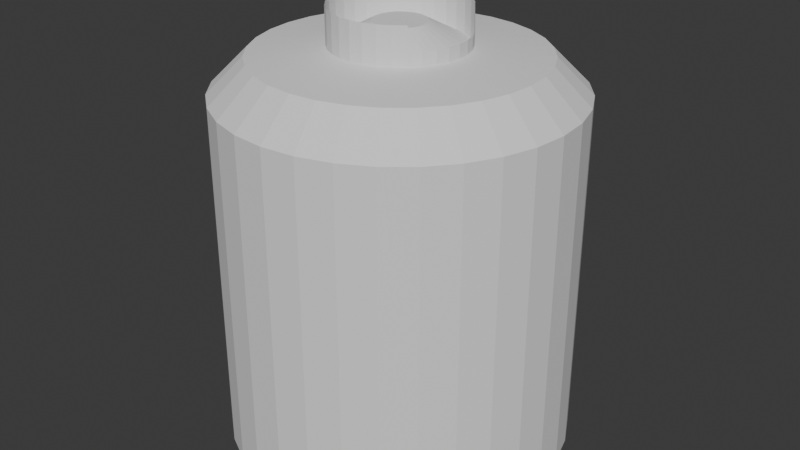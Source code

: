 # Source: FM-00_Large_Storage_Vat.blend  (saved by Blender 4.2.66; exported with 4.5.12 LTS)
import bpy
from mathutils import Matrix  # noqa: F401  (used for matrix-valued properties, if any)

bpy.ops.wm.read_factory_settings(use_empty=True)
scene = bpy.context.scene
scene.name = 'Scene'

# ---- collections
col_collection = bpy.data.collections.new('Collection'); scene.collection.children.link(col_collection)
col_export = bpy.data.collections.new('Export'); scene.collection.children.link(col_export)

# ---- world
world_world = bpy.data.worlds.new('World'); scene.world = world_world
world_world.use_nodes = True; world_world.node_tree.nodes.clear()
_N = world_world.node_tree.nodes; _L = world_world.node_tree.links
n0 = _N.new('ShaderNodeOutputWorld'); n0.name = 'World Output'; n0.location = (300, 300)
n1 = _N.new('ShaderNodeBackground'); n1.name = 'Background'; n1.location = (10, 300)
n1.inputs[0].default_value = (0.05088, 0.05088, 0.05088, 1.0)
_L.new(n1.outputs[0], n0.inputs[0])
n0.is_active_output = True
world_world.color = (0.05088, 0.05088, 0.05088)
world_world.sun_shadow_jitter_overblur = 0.0

# ---- meshes
me_cylinder = bpy.data.meshes.new('Cylinder')
me_cylinder.from_pydata([(0.0, 3.811, 0.1056), (0.0, 0.5599, 9.289), (0.7435, 3.738, 0.1056), (0.1092, 0.5492, 9.289), (1.458, 3.521, 0.1056), (0.2143, 0.5173, 9.289), (2.117, 3.169, 0.1056), (0.3111, 0.4655, 9.289), (2.695, 2.695, 0.1056), (0.3959, 0.3959, 9.289), (3.169, 2.117, 0.1056), (0.4655, 0.3111, 9.289), (3.521, 1.458, 0.1056), (0.5173, 0.2143, 9.289), (3.738, 0.7435, 0.1056), (0.5492, 0.1092, 9.289), (3.811, 0.0, 0.1056), (0.5599, 0.0, 9.289), (3.738, -0.7435, 0.1056), (0.5492, -0.1092, 9.289), (3.521, -1.458, 0.1056), (0.5173, -0.2143, 9.289), (3.169, -2.117, 0.1056), (0.4655, -0.3111, 9.289), (2.695, -2.695, 0.1056), (0.3959, -0.3959, 9.289), (2.117, -3.169, 0.1056), (0.3111, -0.4655, 9.289), (1.458, -3.521, 0.1056), (0.2143, -0.5173, 9.289), (0.7435, -3.738, 0.1056), (0.1092, -0.5492, 9.289), (0.0, -3.811, 0.1056), (0.0, -0.5599, 9.289), (-0.7435, -3.738, 0.1056), (-0.1092, -0.5492, 9.289), (-1.458, -3.521, 0.1056), (-0.2143, -0.5173, 9.289), (-2.117, -3.169, 0.1056), (-0.3111, -0.4655, 9.289), (-2.695, -2.695, 0.1056), (-0.3959, -0.3959, 9.289), (-3.169, -2.117, 0.1056), (-0.4655, -0.3111, 9.289), (-3.521, -1.458, 0.1056), (-0.5173, -0.2143, 9.289), (-3.738, -0.7435, 0.1056), (-0.5492, -0.1092, 9.289), (-3.811, 0.0, 0.1056), (-0.5599, 0.0, 9.289), (-3.738, 0.7435, 0.1056), (-0.5492, 0.1092, 9.289), (-3.521, 1.458, 0.1056), (-0.5173, 0.2143, 9.289), (-3.169, 2.117, 0.1056), (-0.4655, 0.3111, 9.289), (-2.695, 2.695, 0.1056), (-0.3959, 0.3959, 9.289), (-2.117, 3.169, 0.1056), (-0.3111, 0.4655, 9.289), (-1.458, 3.521, 0.1056), (-0.2143, 0.5173, 9.289), (-0.7435, 3.738, 0.1056), (-0.1092, 0.5492, 9.289), (0.7435, 3.738, 7.894), (0.0, 3.811, 7.894), (1.458, 3.521, 7.894), (2.117, 3.169, 7.894), (2.695, 2.695, 7.894), (3.169, 2.117, 7.894), (3.521, 1.458, 7.894), (3.738, 0.7435, 7.894), (3.811, 0.0, 7.894), (3.738, -0.7435, 7.894), (3.521, -1.458, 7.894), (3.169, -2.117, 7.894), (2.695, -2.695, 7.894), (2.117, -3.169, 7.894), (1.458, -3.521, 7.894), (0.7435, -3.738, 7.894), (0.0, -3.811, 7.894), (-0.7435, -3.738, 7.894), (-1.458, -3.521, 7.894), (-2.117, -3.169, 7.894), (-2.695, -2.695, 7.894), (-3.169, -2.117, 7.894), (-3.521, -1.458, 7.894), (-3.738, -0.7435, 7.894), (-3.811, 0.0, 7.894), (-3.738, 0.7435, 7.894), (-3.521, 1.458, 7.894), (-3.169, 2.117, 7.894), (-2.695, 2.695, 7.894), (-2.117, 3.169, 7.894), (-1.458, 3.521, 7.894), (-0.7435, 3.738, 7.894), (0.5943, 2.988, 8.654), (0.0, 3.046, 8.654), (1.166, 2.814, 8.654), (1.692, 2.533, 8.654), (2.154, 2.154, 8.654), (2.533, 1.692, 8.654), (2.814, 1.166, 8.654), (2.988, 0.5943, 8.654), (3.046, 0.0, 8.654), (2.988, -0.5943, 8.654), (2.814, -1.166, 8.654), (2.533, -1.692, 8.654), (2.154, -2.154, 8.654), (1.692, -2.533, 8.654), (1.166, -2.814, 8.654), (0.5943, -2.988, 8.654), (0.0, -3.046, 8.654), (-0.5943, -2.988, 8.654), (-1.166, -2.814, 8.654), (-1.692, -2.533, 8.654), (-2.154, -2.154, 8.654), (-2.533, -1.692, 8.654), (-2.814, -1.166, 8.654), (-2.988, -0.5943, 8.654), (-3.046, 0.0, 8.654), (-2.988, 0.5943, 8.654), (-2.814, 1.166, 8.654), (-2.533, 1.692, 8.654), (-2.154, 2.154, 8.654), (-1.692, 2.533, 8.654), (-1.166, 2.814, 8.654), (-0.5943, 2.988, 8.654), (0.2823, 1.419, 8.816), (0.0, 1.447, 8.816), (0.5538, 1.337, 8.816), (0.804, 1.203, 8.816), (1.023, 1.023, 8.816), (1.203, 0.804, 8.816), (1.337, 0.5538, 8.816), (1.419, 0.2823, 8.816), (1.447, 0.0, 8.816), (1.419, -0.2823, 8.816), (1.337, -0.5538, 8.816), (1.203, -0.804, 8.816), (1.023, -1.023, 8.816), (0.804, -1.203, 8.816), (0.5538, -1.337, 8.816), (0.2823, -1.419, 8.816), (0.0, -1.447, 8.816), (-0.2823, -1.419, 8.816), (-0.5538, -1.337, 8.816), (-0.804, -1.203, 8.816), (-1.023, -1.023, 8.816), (-1.203, -0.804, 8.816), (-1.337, -0.5538, 8.816), (-1.419, -0.2823, 8.816), (-1.447, 0.0, 8.816), (-1.419, 0.2823, 8.816), (-1.337, 0.5538, 8.816), (-1.203, 0.804, 8.816), (-1.023, 1.023, 8.816), (-0.804, 1.203, 8.816), (-0.5538, 1.337, 8.816), (-0.2823, 1.419, 8.816), (0.2823, 1.419, 9.616), (3.842e-09, 1.447, 9.616), (0.5538, 1.337, 9.616), (0.804, 1.203, 9.616), (1.023, 1.023, 9.616), (1.203, 0.804, 9.102), (1.337, 0.5538, 9.102), (1.419, 0.2823, 9.102), (1.447, 1.921e-09, 9.102), (1.419, -0.2823, 9.102), (1.337, -0.5538, 9.102), (1.203, -0.804, 9.102), (1.023, -1.023, 9.616), (0.804, -1.203, 9.616), (0.5538, -1.337, 9.616), (0.2823, -1.419, 9.616), (3.842e-09, -1.447, 9.616), (-0.2823, -1.419, 9.616), (-0.5538, -1.337, 9.616), (-0.804, -1.203, 9.616), (-1.023, -1.023, 9.616), (-1.203, -0.804, 9.616), (-1.337, -0.5538, 9.616), (-1.419, -0.2823, 9.616), (-1.447, 1.921e-09, 9.616), (-1.419, 0.2823, 9.616), (-1.337, 0.5538, 9.616), (-1.203, 0.804, 9.616), (-1.023, 1.023, 9.616), (-0.804, 1.203, 9.616), (-0.5538, 1.337, 9.616), (-0.2823, 1.419, 9.616)], [], [(0, 65, 64, 2), (2, 64, 66, 4), (4, 66, 67, 6), (6, 67, 68, 8), (8, 68, 69, 10), (10, 69, 70, 12), (12, 70, 71, 14), (14, 71, 72, 16), (16, 72, 73, 18), (18, 73, 74, 20), (20, 74, 75, 22), (22, 75, 76, 24), (24, 76, 77, 26), (26, 77, 78, 28), (28, 78, 79, 30), (30, 79, 80, 32), (32, 80, 81, 34), (34, 81, 82, 36), (36, 82, 83, 38), (38, 83, 84, 40), (40, 84, 85, 42), (42, 85, 86, 44), (44, 86, 87, 46), (46, 87, 88, 48), (48, 88, 89, 50), (50, 89, 90, 52), (52, 90, 91, 54), (54, 91, 92, 56), (56, 92, 93, 58), (58, 93, 94, 60), (3, 1, 63, 61, 59, 57, 55, 53, 51, 49, 47, 45, 43, 41, 39, 37, 35, 33, 31, 29, 27, 25, 23, 21, 19, 17, 15, 13, 11, 9, 7, 5), (60, 94, 95, 62), (62, 95, 65, 0), (0, 2, 4, 6, 8, 10, 12, 14, 16, 18, 20, 22, 24, 26, 28, 30, 32, 34, 36, 38, 40, 42, 44, 46, 48, 50, 52, 54, 56, 58, 60, 62), (97, 96, 64, 65), (96, 98, 66, 64), (98, 99, 67, 66), (99, 100, 68, 67), (100, 101, 69, 68), (101, 102, 70, 69), (102, 103, 71, 70), (103, 104, 72, 71), (104, 105, 73, 72), (105, 106, 74, 73), (106, 107, 75, 74), (107, 108, 76, 75), (108, 109, 77, 76), (109, 110, 78, 77), (110, 111, 79, 78), (111, 112, 80, 79), (112, 113, 81, 80), (113, 114, 82, 81), (114, 115, 83, 82), (115, 116, 84, 83), (116, 117, 85, 84), (117, 118, 86, 85), (118, 119, 87, 86), (119, 120, 88, 87), (120, 121, 89, 88), (121, 122, 90, 89), (122, 123, 91, 90), (123, 124, 92, 91), (124, 125, 93, 92), (125, 126, 94, 93), (126, 127, 95, 94), (127, 97, 65, 95), (129, 128, 96, 97), (128, 130, 98, 96), (130, 131, 99, 98), (131, 132, 100, 99), (132, 133, 101, 100), (133, 134, 102, 101), (134, 135, 103, 102), (135, 136, 104, 103), (136, 137, 105, 104), (137, 138, 106, 105), (138, 139, 107, 106), (139, 140, 108, 107), (140, 141, 109, 108), (141, 142, 110, 109), (142, 143, 111, 110), (143, 144, 112, 111), (144, 145, 113, 112), (145, 146, 114, 113), (146, 147, 115, 114), (147, 148, 116, 115), (148, 149, 117, 116), (149, 150, 118, 117), (150, 151, 119, 118), (151, 152, 120, 119), (152, 153, 121, 120), (153, 154, 122, 121), (154, 155, 123, 122), (155, 156, 124, 123), (156, 157, 125, 124), (157, 158, 126, 125), (158, 159, 127, 126), (159, 129, 97, 127), (1, 3, 128, 129), (3, 5, 130, 128), (5, 7, 131, 130), (7, 9, 132, 131), (9, 11, 133, 132), (11, 13, 134, 133), (13, 15, 135, 134), (15, 17, 136, 135), (17, 19, 137, 136), (19, 21, 138, 137), (21, 23, 139, 138), (23, 25, 140, 139), (25, 27, 141, 140), (27, 29, 142, 141), (29, 31, 143, 142), (31, 33, 144, 143), (33, 35, 145, 144), (35, 37, 146, 145), (37, 39, 147, 146), (39, 41, 148, 147), (41, 43, 149, 148), (43, 45, 150, 149), (45, 47, 151, 150), (47, 49, 152, 151), (49, 51, 153, 152), (51, 53, 154, 153), (53, 55, 155, 154), (55, 57, 156, 155), (57, 59, 157, 156), (59, 61, 158, 157), (61, 63, 159, 158), (63, 1, 129, 159), (142, 143, 175, 174), (128, 130, 162, 160), (156, 157, 189, 188), (143, 144, 176, 175), (130, 131, 163, 162), (157, 158, 190, 189), (144, 145, 177, 176), (131, 132, 164, 163), (158, 159, 191, 190), (145, 146, 178, 177), (132, 133, 165, 164), (159, 129, 161, 191), (146, 147, 179, 178), (133, 134, 166, 165), (147, 148, 180, 179), (134, 135, 167, 166), (148, 149, 181, 180), (135, 136, 168, 167), (149, 150, 182, 181), (136, 137, 169, 168), (150, 151, 183, 182), (137, 138, 170, 169), (151, 152, 184, 183), (138, 139, 171, 170), (152, 153, 185, 184), (139, 140, 172, 171), (153, 154, 186, 185), (140, 141, 173, 172), (154, 155, 187, 186), (141, 142, 174, 173), (129, 128, 160, 161), (155, 156, 188, 187)])
_uv = me_cylinder.uv_layers.new(name='UVMap')
_uv.uv.foreach_set('vector', [1.0, 0.5, 1.0, 1.0, 0.9688, 1.0, 0.9688, 0.5, 0.9688, 0.5, 0.9688, 1.0, 0.9375, 1.0, 0.9375, 0.5, 0.9375, 0.5, 0.9375, 1.0, 0.9062, 1.0, 0.9062, 0.5, 0.9062, 0.5, 0.9062, 1.0, 0.875, 1.0, 0.875, 0.5, 0.875, 0.5, 0.875, 1.0, 0.8438, 1.0, 0.8438, 0.5, 0.8438, 0.5, 0.8438, 1.0, 0.8125, 1.0, 0.8125, 0.5, 0.8125, 0.5, 0.8125, 1.0, 0.7812, 1.0, 0.7812, 0.5, 0.7812, 0.5, 0.7812, 1.0, 0.75, 1.0, 0.75, 0.5, 0.75, 0.5, 0.75, 1.0, 0.7188, 1.0, 0.7188, 0.5, 0.7188, 0.5, 0.7188, 1.0, 0.6875, 1.0, 0.6875, 0.5, 0.6875, 0.5, 0.6875, 1.0, 0.6562, 1.0, 0.6562, 0.5, 0.6562, 0.5, 0.6562, 1.0, 0.625, 1.0, 0.625, 0.5, 0.625, 0.5, 0.625, 1.0, 0.5938, 1.0, 0.5938, 0.5, 0.5938, 0.5, 0.5938, 1.0, 0.5625, 1.0, 0.5625, 0.5, 0.5625, 0.5, 0.5625, 1.0, 0.5312, 1.0, 0.5312, 0.5, 0.5312, 0.5, 0.5312, 1.0, 0.5, 1.0, 0.5, 0.5, 0.5, 0.5, 0.5, 1.0, 0.4688, 1.0, 0.4688, 0.5, 0.4688, 0.5, 0.4688, 1.0, 0.4375, 1.0, 0.4375, 0.5, 0.4375, 0.5, 0.4375, 1.0, 0.4062, 1.0, 0.4062, 0.5, 0.4062, 0.5, 0.4062, 1.0, 0.375, 1.0, 0.375, 0.5, 0.375, 0.5, 0.375, 1.0, 0.3438, 1.0, 0.3438, 0.5, 0.3438, 0.5, 0.3438, 1.0, 0.3125, 1.0, 0.3125, 0.5, 0.3125, 0.5, 0.3125, 1.0, 0.2812, 1.0, 0.2812, 0.5, 0.2812, 0.5, 0.2812, 1.0, 0.25, 1.0, 0.25, 0.5, 0.25, 0.5, 0.25, 1.0, 0.2188, 1.0, 0.2188, 0.5, 0.2188, 0.5, 0.2188, 1.0, 0.1875, 1.0, 0.1875, 0.5, 0.1875, 0.5, 0.1875, 1.0, 0.1562, 1.0, 0.1562, 0.5, 0.1562, 0.5, 0.1562, 1.0, 0.125, 1.0, 0.125, 0.5, 0.125, 0.5, 0.125, 1.0, 0.09375, 1.0, 0.09375, 0.5, 0.09375, 0.5, 0.09375, 1.0, 0.0625, 1.0, 0.0625, 0.5, 0.2569, 0.2846, 0.25, 0.2853, 0.2431, 0.2846, 0.2365, 0.2826, 0.2304, 0.2793, 0.2251, 0.2749, 0.2207, 0.2696, 0.2174, 0.2635, 0.2154, 0.2569, 0.2147, 0.25, 0.2154, 0.2431, 0.2174, 0.2365, 0.2207, 0.2304, 0.2251, 0.2251, 0.2304, 0.2207, 0.2365, 0.2174, 0.2431, 0.2154, 0.25, 0.2147, 0.2569, 0.2154, 0.2635, 0.2174, 0.2696, 0.2207, 0.2749, 0.2251, 0.2793, 0.2304, 0.2826, 0.2365, 0.2846, 0.2431, 0.2853, 0.25, 0.2846, 0.2569, 0.2826, 0.2635, 0.2793, 0.2696, 0.2749, 0.2749, 0.2696, 0.2793, 0.2635, 0.2826, 0.0625, 0.5, 0.0625, 1.0, 0.03125, 1.0, 0.03125, 0.5, 0.03125, 0.5, 0.03125, 1.0, 0.0, 1.0, 0.0, 0.5, 0.75, 0.49, 0.7968, 0.4854, 0.8418, 0.4717, 0.8833, 0.4496, 0.9197, 0.4197, 0.9496, 0.3833, 0.9717, 0.3418, 0.9854, 0.2968, 0.99, 0.25, 0.9854, 0.2032, 0.9717, 0.1582, 0.9496, 0.1167, 0.9197, 0.08029, 0.8833, 0.05045, 0.8418, 0.02827, 0.7968, 0.01461, 0.75, 0.01, 0.7032, 0.01461, 0.6582, 0.02827, 0.6167, 0.05045, 0.5803, 0.08029, 0.5504, 0.1167, 0.5283, 0.1582, 0.5146, 0.2032, 0.51, 0.25, 0.5146, 0.2968, 0.5283, 0.3418, 0.5504, 0.3833, 0.5803, 0.4197, 0.6167, 0.4496, 0.6582, 0.4717, 0.7032, 0.4854, 0.25, 0.4418, 0.2874, 0.4382, 0.2968, 0.4854, 0.25, 0.49, 0.2874, 0.4382, 0.3234, 0.4272, 0.3418, 0.4717, 0.2968, 0.4854, 0.3234, 0.4272, 0.3566, 0.4095, 0.3833, 0.4496, 0.3418, 0.4717, 0.3566, 0.4095, 0.3857, 0.3857, 0.4197, 0.4197, 0.3833, 0.4496, 0.3857, 0.3857, 0.4095, 0.3566, 0.4496, 0.3833, 0.4197, 0.4197, 0.4095, 0.3566, 0.4272, 0.3234, 0.4717, 0.3418, 0.4496, 0.3833, 0.4272, 0.3234, 0.4382, 0.2874, 0.4854, 0.2968, 0.4717, 0.3418, 0.4382, 0.2874, 0.4418, 0.25, 0.49, 0.25, 0.4854, 0.2968, 0.4418, 0.25, 0.4382, 0.2126, 0.4854, 0.2032, 0.49, 0.25, 0.4382, 0.2126, 0.4272, 0.1766, 0.4717, 0.1582, 0.4854, 0.2032, 0.4272, 0.1766, 0.4095, 0.1434, 0.4496, 0.1167, 0.4717, 0.1582, 0.4095, 0.1434, 0.3857, 0.1143, 0.4197, 0.08029, 0.4496, 0.1167, 0.3857, 0.1143, 0.3566, 0.09049, 0.3833, 0.05045, 0.4197, 0.08029, 0.3566, 0.09049, 0.3234, 0.07276, 0.3418, 0.02827, 0.3833, 0.05045, 0.3234, 0.07276, 0.2874, 0.06184, 0.2968, 0.01461, 0.3418, 0.02827, 0.2874, 0.06184, 0.25, 0.05815, 0.25, 0.01, 0.2968, 0.01461, 0.25, 0.05815, 0.2126, 0.06184, 0.2032, 0.01461, 0.25, 0.01, 0.2126, 0.06184, 0.1766, 0.07276, 0.1582, 0.02827, 0.2032, 0.01461, 0.1766, 0.07276, 0.1434, 0.09049, 0.1167, 0.05045, 0.1582, 0.02827, 0.1434, 0.09049, 0.1143, 0.1143, 0.08029, 0.08029, 0.1167, 0.05045, 0.1143, 0.1143, 0.09049, 0.1434, 0.05045, 0.1167, 0.08029, 0.08029, 0.09049, 0.1434, 0.07276, 0.1766, 0.02827, 0.1582, 0.05045, 0.1167, 0.07276, 0.1766, 0.06184, 0.2126, 0.01461, 0.2032, 0.02827, 0.1582, 0.06184, 0.2126, 0.05815, 0.25, 0.01, 0.25, 0.01461, 0.2032, 0.05815, 0.25, 0.06184, 0.2874, 0.01461, 0.2968, 0.01, 0.25, 0.06184, 0.2874, 0.07276, 0.3234, 0.02827, 0.3418, 0.01461, 0.2968, 0.07276, 0.3234, 0.09049, 0.3566, 0.05045, 0.3833, 0.02827, 0.3418, 0.09049, 0.3566, 0.1143, 0.3857, 0.08029, 0.4197, 0.05045, 0.3833, 0.1143, 0.3857, 0.1434, 0.4095, 0.1167, 0.4496, 0.08029, 0.4197, 0.1434, 0.4095, 0.1766, 0.4272, 0.1582, 0.4717, 0.1167, 0.4496, 0.1766, 0.4272, 0.2126, 0.4382, 0.2032, 0.4854, 0.1582, 0.4717, 0.2126, 0.4382, 0.25, 0.4418, 0.25, 0.49, 0.2032, 0.4854, 0.25, 0.3411, 0.2678, 0.3394, 0.2874, 0.4382, 0.25, 0.4418, 0.2678, 0.3394, 0.2849, 0.3342, 0.3234, 0.4272, 0.2874, 0.4382, 0.2849, 0.3342, 0.3006, 0.3258, 0.3566, 0.4095, 0.3234, 0.4272, 0.3006, 0.3258, 0.3144, 0.3144, 0.3857, 0.3857, 0.3566, 0.4095, 0.3144, 0.3144, 0.3258, 0.3006, 0.4095, 0.3566, 0.3857, 0.3857, 0.3258, 0.3006, 0.3342, 0.2849, 0.4272, 0.3234, 0.4095, 0.3566, 0.3342, 0.2849, 0.3394, 0.2678, 0.4382, 0.2874, 0.4272, 0.3234, 0.3394, 0.2678, 0.3411, 0.25, 0.4418, 0.25, 0.4382, 0.2874, 0.3411, 0.25, 0.3394, 0.2322, 0.4382, 0.2126, 0.4418, 0.25, 0.3394, 0.2322, 0.3342, 0.2151, 0.4272, 0.1766, 0.4382, 0.2126, 0.3342, 0.2151, 0.3258, 0.1994, 0.4095, 0.1434, 0.4272, 0.1766, 0.3258, 0.1994, 0.3144, 0.1856, 0.3857, 0.1143, 0.4095, 0.1434, 0.3144, 0.1856, 0.3006, 0.1742, 0.3566, 0.09049, 0.3857, 0.1143, 0.3006, 0.1742, 0.2849, 0.1658, 0.3234, 0.07276, 0.3566, 0.09049, 0.2849, 0.1658, 0.2678, 0.1606, 0.2874, 0.06184, 0.3234, 0.07276, 0.2678, 0.1606, 0.25, 0.1589, 0.25, 0.05815, 0.2874, 0.06184, 0.25, 0.1589, 0.2322, 0.1606, 0.2126, 0.06184, 0.25, 0.05815, 0.2322, 0.1606, 0.2151, 0.1658, 0.1766, 0.07276, 0.2126, 0.06184, 0.2151, 0.1658, 0.1994, 0.1742, 0.1434, 0.09049, 0.1766, 0.07276, 0.1994, 0.1742, 0.1856, 0.1856, 0.1143, 0.1143, 0.1434, 0.09049, 0.1856, 0.1856, 0.1742, 0.1994, 0.09049, 0.1434, 0.1143, 0.1143, 0.1742, 0.1994, 0.1658, 0.2151, 0.07276, 0.1766, 0.09049, 0.1434, 0.1658, 0.2151, 0.1606, 0.2322, 0.06184, 0.2126, 0.07276, 0.1766, 0.1606, 0.2322, 0.1589, 0.25, 0.05815, 0.25, 0.06184, 0.2126, 0.1589, 0.25, 0.1606, 0.2678, 0.06184, 0.2874, 0.05815, 0.25, 0.1606, 0.2678, 0.1658, 0.2849, 0.07276, 0.3234, 0.06184, 0.2874, 0.1658, 0.2849, 0.1742, 0.3006, 0.09049, 0.3566, 0.07276, 0.3234, 0.1742, 0.3006, 0.1856, 0.3144, 0.1143, 0.3857, 0.09049, 0.3566, 0.1856, 0.3144, 0.1994, 0.3258, 0.1434, 0.4095, 0.1143, 0.3857, 0.1994, 0.3258, 0.2151, 0.3342, 0.1766, 0.4272, 0.1434, 0.4095, 0.2151, 0.3342, 0.2322, 0.3394, 0.2126, 0.4382, 0.1766, 0.4272, 0.2322, 0.3394, 0.25, 0.3411, 0.25, 0.4418, 0.2126, 0.4382, 0.25, 0.2853, 0.2569, 0.2846, 0.2678, 0.3394, 0.25, 0.3411, 0.2569, 0.2846, 0.2635, 0.2826, 0.2849, 0.3342, 0.2678, 0.3394, 0.2635, 0.2826, 0.2696, 0.2793, 0.3006, 0.3258, 0.2849, 0.3342, 0.2696, 0.2793, 0.2749, 0.2749, 0.3144, 0.3144, 0.3006, 0.3258, 0.2749, 0.2749, 0.2793, 0.2696, 0.3258, 0.3006, 0.3144, 0.3144, 0.2793, 0.2696, 0.2826, 0.2635, 0.3342, 0.2849, 0.3258, 0.3006, 0.2826, 0.2635, 0.2846, 0.2569, 0.3394, 0.2678, 0.3342, 0.2849, 0.2846, 0.2569, 0.2853, 0.25, 0.3411, 0.25, 0.3394, 0.2678, 0.2853, 0.25, 0.2846, 0.2431, 0.3394, 0.2322, 0.3411, 0.25, 0.2846, 0.2431, 0.2826, 0.2365, 0.3342, 0.2151, 0.3394, 0.2322, 0.2826, 0.2365, 0.2793, 0.2304, 0.3258, 0.1994, 0.3342, 0.2151, 0.2793, 0.2304, 0.2749, 0.2251, 0.3144, 0.1856, 0.3258, 0.1994, 0.2749, 0.2251, 0.2696, 0.2207, 0.3006, 0.1742, 0.3144, 0.1856, 0.2696, 0.2207, 0.2635, 0.2174, 0.2849, 0.1658, 0.3006, 0.1742, 0.2635, 0.2174, 0.2569, 0.2154, 0.2678, 0.1606, 0.2849, 0.1658, 0.2569, 0.2154, 0.25, 0.2147, 0.25, 0.1589, 0.2678, 0.1606, 0.25, 0.2147, 0.2431, 0.2154, 0.2322, 0.1606, 0.25, 0.1589, 0.2431, 0.2154, 0.2365, 0.2174, 0.2151, 0.1658, 0.2322, 0.1606, 0.2365, 0.2174, 0.2304, 0.2207, 0.1994, 0.1742, 0.2151, 0.1658, 0.2304, 0.2207, 0.2251, 0.2251, 0.1856, 0.1856, 0.1994, 0.1742, 0.2251, 0.2251, 0.2207, 0.2304, 0.1742, 0.1994, 0.1856, 0.1856, 0.2207, 0.2304, 0.2174, 0.2365, 0.1658, 0.2151, 0.1742, 0.1994, 0.2174, 0.2365, 0.2154, 0.2431, 0.1606, 0.2322, 0.1658, 0.2151, 0.2154, 0.2431, 0.2147, 0.25, 0.1589, 0.25, 0.1606, 0.2322, 0.2147, 0.25, 0.2154, 0.2569, 0.1606, 0.2678, 0.1589, 0.25, 0.2154, 0.2569, 0.2174, 0.2635, 0.1658, 0.2849, 0.1606, 0.2678, 0.2174, 0.2635, 0.2207, 0.2696, 0.1742, 0.3006, 0.1658, 0.2849, 0.2207, 0.2696, 0.2251, 0.2749, 0.1856, 0.3144, 0.1742, 0.3006, 0.2251, 0.2749, 0.2304, 0.2793, 0.1994, 0.3258, 0.1856, 0.3144, 0.2304, 0.2793, 0.2365, 0.2826, 0.2151, 0.3342, 0.1994, 0.3258, 0.2365, 0.2826, 0.2431, 0.2846, 0.2322, 0.3394, 0.2151, 0.3342, 0.2431, 0.2846, 0.25, 0.2853, 0.25, 0.3411, 0.2322, 0.3394, 0.2849, 0.1658, 0.2678, 0.1606, 0.2678, 0.1606, 0.2849, 0.1658, 0.2678, 0.3394, 0.2849, 0.3342, 0.2849, 0.3342, 0.2678, 0.3394, 0.1856, 0.3144, 0.1994, 0.3258, 0.1994, 0.3258, 0.1856, 0.3144, 0.2678, 0.1606, 0.25, 0.1589, 0.25, 0.1589, 0.2678, 0.1606, 0.2849, 0.3342, 0.3006, 0.3258, 0.3006, 0.3258, 0.2849, 0.3342, 0.1994, 0.3258, 0.2151, 0.3342, 0.2151, 0.3342, 0.1994, 0.3258, 0.25, 0.1589, 0.2322, 0.1606, 0.2322, 0.1606, 0.25, 0.1589, 0.3006, 0.3258, 0.3144, 0.3144, 0.3144, 0.3144, 0.3006, 0.3258, 0.2151, 0.3342, 0.2322, 0.3394, 0.2322, 0.3394, 0.2151, 0.3342, 0.2322, 0.1606, 0.2151, 0.1658, 0.2151, 0.1658, 0.2322, 0.1606, 0.3144, 0.3144, 0.3258, 0.3006, 0.3258, 0.3006, 0.3144, 0.3144, 0.2322, 0.3394, 0.25, 0.3411, 0.25, 0.3411, 0.2322, 0.3394, 0.2151, 0.1658, 0.1994, 0.1742, 0.1994, 0.1742, 0.2151, 0.1658, 0.3258, 0.3006, 0.3342, 0.2849, 0.3342, 0.2849, 0.3258, 0.3006, 0.1994, 0.1742, 0.1856, 0.1856, 0.1856, 0.1856, 0.1994, 0.1742, 0.3342, 0.2849, 0.3394, 0.2678, 0.3394, 0.2678, 0.3342, 0.2849, 0.1856, 0.1856, 0.1742, 0.1994, 0.1742, 0.1994, 0.1856, 0.1856, 0.3394, 0.2678, 0.3411, 0.25, 0.3411, 0.25, 0.3394, 0.2678, 0.1742, 0.1994, 0.1658, 0.2151, 0.1658, 0.2151, 0.1742, 0.1994, 0.3411, 0.25, 0.3394, 0.2322, 0.3394, 0.2322, 0.3411, 0.25, 0.1658, 0.2151, 0.1606, 0.2322, 0.1606, 0.2322, 0.1658, 0.2151, 0.3394, 0.2322, 0.3342, 0.2151, 0.3342, 0.2151, 0.3394, 0.2322, 0.1606, 0.2322, 0.1589, 0.25, 0.1589, 0.25, 0.1606, 0.2322, 0.3342, 0.2151, 0.3258, 0.1994, 0.3258, 0.1994, 0.3342, 0.2151, 0.1589, 0.25, 0.1606, 0.2678, 0.1606, 0.2678, 0.1589, 0.25, 0.3258, 0.1994, 0.3144, 0.1856, 0.3144, 0.1856, 0.3258, 0.1994, 0.1606, 0.2678, 0.1658, 0.2849, 0.1658, 0.2849, 0.1606, 0.2678, 0.3144, 0.1856, 0.3006, 0.1742, 0.3006, 0.1742, 0.3144, 0.1856, 0.1658, 0.2849, 0.1742, 0.3006, 0.1742, 0.3006, 0.1658, 0.2849, 0.3006, 0.1742, 0.2849, 0.1658, 0.2849, 0.1658, 0.3006, 0.1742, 0.25, 0.3411, 0.2678, 0.3394, 0.2678, 0.3394, 0.25, 0.3411, 0.1742, 0.3006, 0.1856, 0.3144, 0.1856, 0.3144, 0.1742, 0.3006])
me_cylinder.update()

# ---- objects
ob_cylinder = bpy.data.objects.new('Cylinder', me_cylinder)

# ---- transforms, parenting, visibility, modifiers, constraints
ob_cylinder.location = (0.0, 0.0, 0.0)

# ---- collection membership
col_export.objects.link(ob_cylinder)

# ---- scene / render settings (as saved in the file)
scene.frame_start = 1; scene.frame_end = 250; scene.frame_set(1)
scene.render.engine = 'BLENDER_EEVEE_NEXT'
bpy.context.view_layer.update()

# ---- added for rendering (the .blend has no active camera and no usable light): camera, sun
cam_auto = bpy.data.cameras.new('AutoCamera')
cam_auto.lens = 50.0
cam_auto.sensor_width = 36.0
cam_auto.clip_end = 1000.0
ob_auto_camera = bpy.data.objects.new('AutoCamera', cam_auto)
scene.collection.objects.link(ob_auto_camera)
ob_auto_camera.location = (13.3, -15.96, 15.5008)
ob_auto_camera.rotation_euler = (1.09748, -7.21219e-08, 0.694738)
scene.camera = ob_auto_camera
light_auto_sun = bpy.data.lights.new('AutoSun', 'SUN')
light_auto_sun.energy = 3.0
light_auto_sun.angle = 0.0523599
ob_auto_sun = bpy.data.objects.new('AutoSun', light_auto_sun)
scene.collection.objects.link(ob_auto_sun)
ob_auto_sun.rotation_euler = (0.872665, 0.174533, 0.523599)
bpy.context.view_layer.update()
